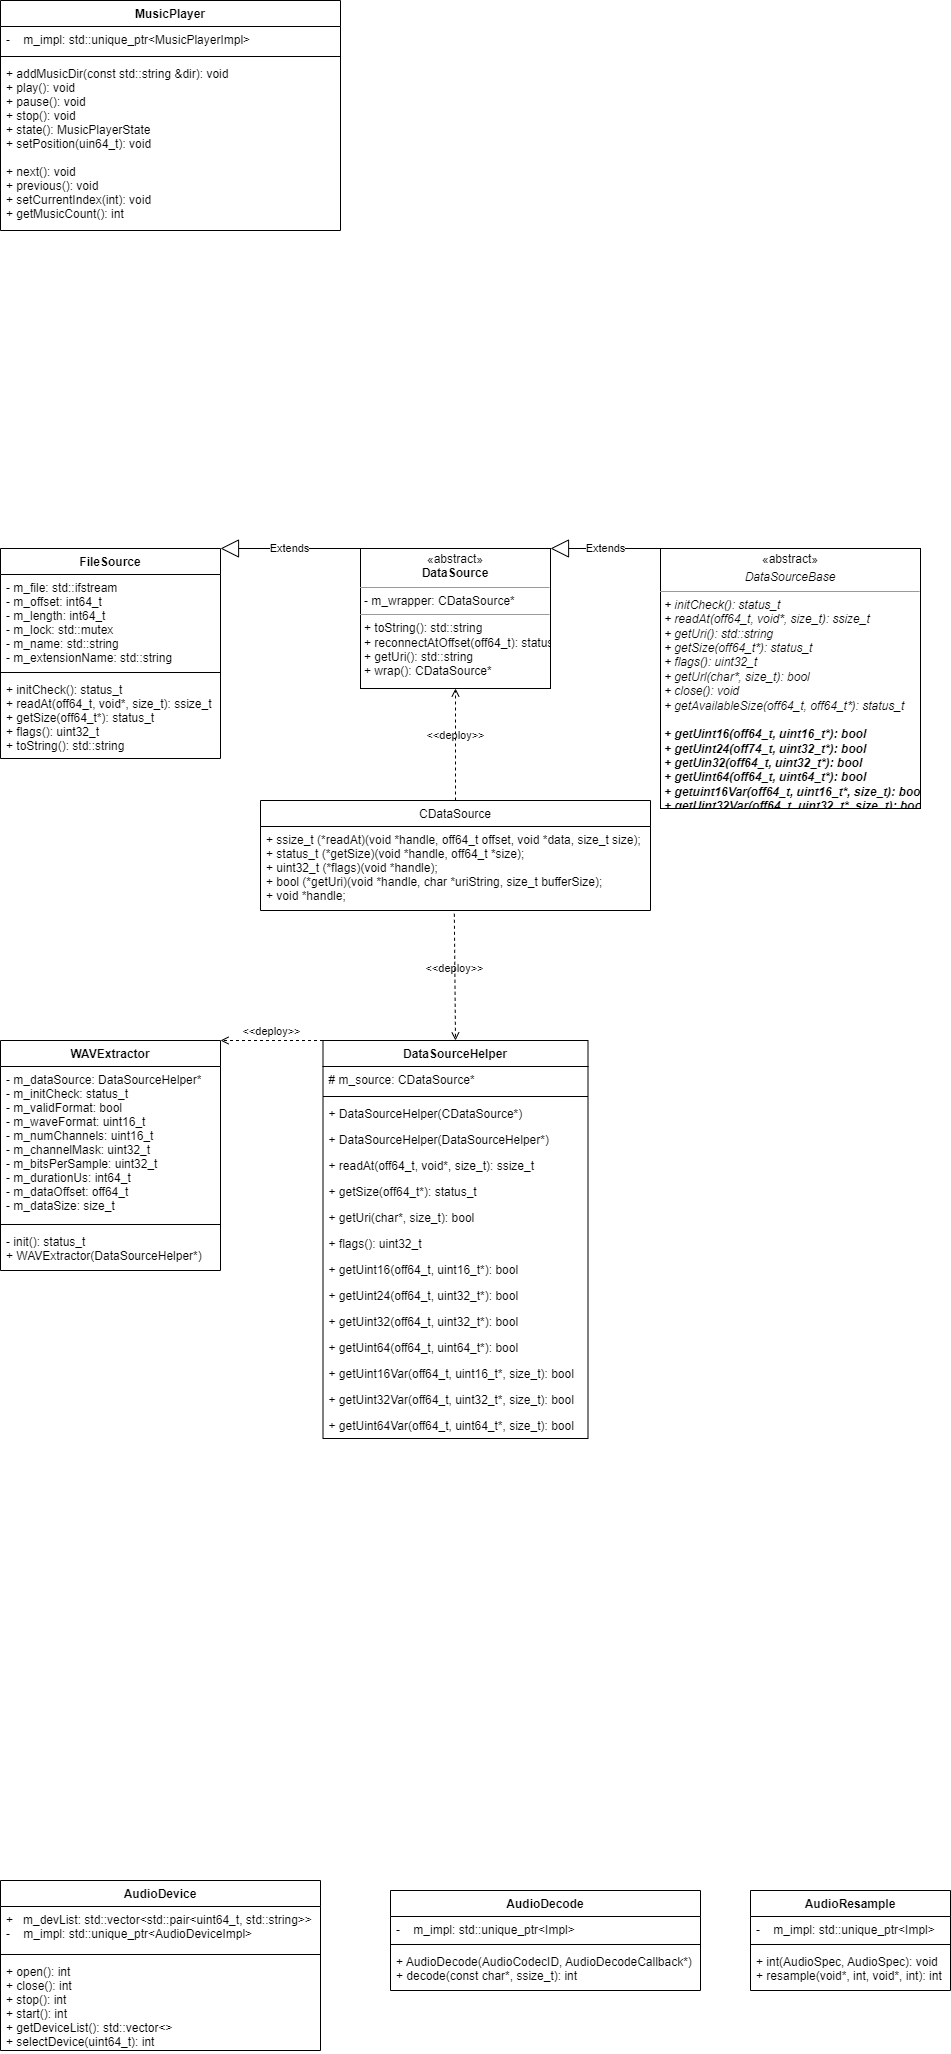

The diagram above was exported from draw.io. Its source (the exported page's mxGraphModel, read from the mxfile embedded in the PNG):
<mxGraphModel dx="865" dy="2010" grid="1" gridSize="10" guides="1" tooltips="1" connect="1" arrows="1" fold="1" page="1" pageScale="1" pageWidth="827" pageHeight="1169" background="none" math="0" shadow="0">
  <root>
    <mxCell id="0" />
    <mxCell id="1" parent="0" />
    <mxCell id="2" value="MusicPlayer" style="swimlane;fontStyle=1;align=center;verticalAlign=top;childLayout=stackLayout;horizontal=1;startSize=26;horizontalStack=0;resizeParent=1;resizeParentMax=0;resizeLast=0;collapsible=1;marginBottom=0;" parent="1" vertex="1">
      <mxGeometry x="40" y="-760" width="340" height="230" as="geometry" />
    </mxCell>
    <mxCell id="3" value="-    m_impl: std::unique_ptr&lt;MusicPlayerImpl&gt;" style="text;strokeColor=none;fillColor=none;align=left;verticalAlign=top;spacingLeft=4;spacingRight=4;overflow=hidden;rotatable=0;points=[[0,0.5],[1,0.5]];portConstraint=eastwest;" parent="2" vertex="1">
      <mxGeometry y="26" width="340" height="26" as="geometry" />
    </mxCell>
    <mxCell id="4" value="" style="line;strokeWidth=1;fillColor=none;align=left;verticalAlign=middle;spacingTop=-1;spacingLeft=3;spacingRight=3;rotatable=0;labelPosition=right;points=[];portConstraint=eastwest;strokeColor=inherit;" parent="2" vertex="1">
      <mxGeometry y="52" width="340" height="8" as="geometry" />
    </mxCell>
    <mxCell id="5" value="+ addMusicDir(const std::string &amp;dir): void&#10;+ play(): void&#10;+ pause(): void&#10;+ stop(): void&#10;+ state(): MusicPlayerState&#10;+ setPosition(uin64_t): void&#10;&#10;+ next(): void&#10;+ previous(): void&#10;+ setCurrentIndex(int): void&#10;+ getMusicCount(): int" style="text;strokeColor=none;fillColor=none;align=left;verticalAlign=top;spacingLeft=4;spacingRight=4;overflow=hidden;rotatable=0;points=[[0,0.5],[1,0.5]];portConstraint=eastwest;" parent="2" vertex="1">
      <mxGeometry y="60" width="340" height="170" as="geometry" />
    </mxCell>
    <mxCell id="6" value="AudioDevice" style="swimlane;fontStyle=1;align=center;verticalAlign=top;childLayout=stackLayout;horizontal=1;startSize=26;horizontalStack=0;resizeParent=1;resizeParentMax=0;resizeLast=0;collapsible=1;marginBottom=0;" vertex="1" parent="1">
      <mxGeometry x="40" y="1120" width="320" height="170" as="geometry" />
    </mxCell>
    <mxCell id="7" value="+   m_devList: std::vector&lt;std::pair&lt;uint64_t, std::string&gt;&gt;&#10;-    m_impl: std::unique_ptr&lt;AudioDeviceImpl&gt;" style="text;strokeColor=none;fillColor=none;align=left;verticalAlign=top;spacingLeft=4;spacingRight=4;overflow=hidden;rotatable=0;points=[[0,0.5],[1,0.5]];portConstraint=eastwest;" vertex="1" parent="6">
      <mxGeometry y="26" width="320" height="44" as="geometry" />
    </mxCell>
    <mxCell id="8" value="" style="line;strokeWidth=1;fillColor=none;align=left;verticalAlign=middle;spacingTop=-1;spacingLeft=3;spacingRight=3;rotatable=0;labelPosition=right;points=[];portConstraint=eastwest;strokeColor=inherit;" vertex="1" parent="6">
      <mxGeometry y="70" width="320" height="8" as="geometry" />
    </mxCell>
    <mxCell id="9" value="+ open(): int&#10;+ close(): int&#10;+ stop(): int&#10;+ start(): int&#10;+ getDeviceList(): std::vector&lt;&gt;&#10;+ selectDevice(uint64_t): int" style="text;strokeColor=none;fillColor=none;align=left;verticalAlign=top;spacingLeft=4;spacingRight=4;overflow=hidden;rotatable=0;points=[[0,0.5],[1,0.5]];portConstraint=eastwest;" vertex="1" parent="6">
      <mxGeometry y="78" width="320" height="92" as="geometry" />
    </mxCell>
    <mxCell id="10" value="AudioDecode" style="swimlane;fontStyle=1;align=center;verticalAlign=top;childLayout=stackLayout;horizontal=1;startSize=26;horizontalStack=0;resizeParent=1;resizeParentMax=0;resizeLast=0;collapsible=1;marginBottom=0;" vertex="1" parent="1">
      <mxGeometry x="430" y="1130" width="310" height="100" as="geometry" />
    </mxCell>
    <mxCell id="11" value="-    m_impl: std::unique_ptr&lt;Impl&gt;" style="text;strokeColor=none;fillColor=none;align=left;verticalAlign=top;spacingLeft=4;spacingRight=4;overflow=hidden;rotatable=0;points=[[0,0.5],[1,0.5]];portConstraint=eastwest;" vertex="1" parent="10">
      <mxGeometry y="26" width="310" height="24" as="geometry" />
    </mxCell>
    <mxCell id="12" value="" style="line;strokeWidth=1;fillColor=none;align=left;verticalAlign=middle;spacingTop=-1;spacingLeft=3;spacingRight=3;rotatable=0;labelPosition=right;points=[];portConstraint=eastwest;strokeColor=inherit;" vertex="1" parent="10">
      <mxGeometry y="50" width="310" height="8" as="geometry" />
    </mxCell>
    <mxCell id="13" value="+ AudioDecode(AudioCodecID, AudioDecodeCallback*)&#10;+ decode(const char*, ssize_t): int" style="text;strokeColor=none;fillColor=none;align=left;verticalAlign=top;spacingLeft=4;spacingRight=4;overflow=hidden;rotatable=0;points=[[0,0.5],[1,0.5]];portConstraint=eastwest;" vertex="1" parent="10">
      <mxGeometry y="58" width="310" height="42" as="geometry" />
    </mxCell>
    <mxCell id="14" value="AudioResample" style="swimlane;fontStyle=1;align=center;verticalAlign=top;childLayout=stackLayout;horizontal=1;startSize=26;horizontalStack=0;resizeParent=1;resizeParentMax=0;resizeLast=0;collapsible=1;marginBottom=0;" vertex="1" parent="1">
      <mxGeometry x="790" y="1130" width="200" height="100" as="geometry" />
    </mxCell>
    <mxCell id="15" value="-    m_impl: std::unique_ptr&lt;Impl&gt;" style="text;strokeColor=none;fillColor=none;align=left;verticalAlign=top;spacingLeft=4;spacingRight=4;overflow=hidden;rotatable=0;points=[[0,0.5],[1,0.5]];portConstraint=eastwest;" vertex="1" parent="14">
      <mxGeometry y="26" width="200" height="24" as="geometry" />
    </mxCell>
    <mxCell id="16" value="" style="line;strokeWidth=1;fillColor=none;align=left;verticalAlign=middle;spacingTop=-1;spacingLeft=3;spacingRight=3;rotatable=0;labelPosition=right;points=[];portConstraint=eastwest;strokeColor=inherit;" vertex="1" parent="14">
      <mxGeometry y="50" width="200" height="8" as="geometry" />
    </mxCell>
    <mxCell id="17" value="+ int(AudioSpec, AudioSpec): void&#10;+ resample(void*, int, void*, int): int" style="text;strokeColor=none;fillColor=none;align=left;verticalAlign=top;spacingLeft=4;spacingRight=4;overflow=hidden;rotatable=0;points=[[0,0.5],[1,0.5]];portConstraint=eastwest;" vertex="1" parent="14">
      <mxGeometry y="58" width="200" height="42" as="geometry" />
    </mxCell>
    <mxCell id="18" value="FileSource" style="swimlane;fontStyle=1;align=center;verticalAlign=top;childLayout=stackLayout;horizontal=1;startSize=26;horizontalStack=0;resizeParent=1;resizeParentMax=0;resizeLast=0;collapsible=1;marginBottom=0;" vertex="1" parent="1">
      <mxGeometry x="40" y="-212" width="220" height="210" as="geometry" />
    </mxCell>
    <mxCell id="19" value="- m_file: std::ifstream&#10;- m_offset: int64_t&#10;- m_length: int64_t&#10;- m_lock: std::mutex&#10;- m_name: std::string&#10;- m_extensionName: std::string" style="text;strokeColor=none;fillColor=none;align=left;verticalAlign=top;spacingLeft=4;spacingRight=4;overflow=hidden;rotatable=0;points=[[0,0.5],[1,0.5]];portConstraint=eastwest;" vertex="1" parent="18">
      <mxGeometry y="26" width="220" height="94" as="geometry" />
    </mxCell>
    <mxCell id="20" value="" style="line;strokeWidth=1;fillColor=none;align=left;verticalAlign=middle;spacingTop=-1;spacingLeft=3;spacingRight=3;rotatable=0;labelPosition=right;points=[];portConstraint=eastwest;strokeColor=inherit;" vertex="1" parent="18">
      <mxGeometry y="120" width="220" height="8" as="geometry" />
    </mxCell>
    <mxCell id="21" value="+ initCheck(): status_t&#10;+ readAt(off64_t, void*, size_t): ssize_t&#10;+ getSize(off64_t*): status_t&#10;+ flags(): uint32_t&#10;+ toString(): std::string" style="text;strokeColor=none;fillColor=none;align=left;verticalAlign=top;spacingLeft=4;spacingRight=4;overflow=hidden;rotatable=0;points=[[0,0.5],[1,0.5]];portConstraint=eastwest;" vertex="1" parent="18">
      <mxGeometry y="128" width="220" height="82" as="geometry" />
    </mxCell>
    <mxCell id="22" value="&lt;p style=&quot;margin:0px;margin-top:4px;text-align:center;&quot;&gt;«abstract»&lt;br&gt;&lt;b&gt;DataSource&lt;/b&gt;&lt;br&gt;&lt;/p&gt;&lt;hr size=&quot;1&quot;&gt;&lt;p style=&quot;margin:0px;margin-left:4px;&quot;&gt;- m_wrapper: CDataSource*&lt;br&gt;&lt;/p&gt;&lt;hr size=&quot;1&quot;&gt;&lt;p style=&quot;margin:0px;margin-left:4px;&quot;&gt;+ toString(): std::string&lt;br&gt;+ reconnectAtOffset(off64_t): status_t&lt;/p&gt;&lt;p style=&quot;margin:0px;margin-left:4px;&quot;&gt;+ getUri(): std::string&lt;/p&gt;&lt;p style=&quot;margin:0px;margin-left:4px;&quot;&gt;+ wrap(): CDataSource*&lt;/p&gt;" style="verticalAlign=top;align=left;overflow=fill;fontSize=12;fontFamily=Helvetica;html=1;" vertex="1" parent="1">
      <mxGeometry x="400" y="-212" width="190" height="140" as="geometry" />
    </mxCell>
    <mxCell id="23" value="&lt;p style=&quot;margin:0px;margin-top:4px;text-align:center;&quot;&gt;«abstract»&lt;i&gt;&lt;br&gt;&lt;/i&gt;&lt;/p&gt;&lt;p style=&quot;margin:0px;margin-top:4px;text-align:center;&quot;&gt;&lt;i&gt;DataSourceBase&lt;/i&gt;&lt;/p&gt;&lt;hr size=&quot;1&quot;&gt;&lt;p style=&quot;margin:0px;margin-left:4px;&quot;&gt;&lt;i&gt;+ initCheck(): status_t&lt;br&gt;+ readAt(off64_t, void*, size_t): ssize_t&lt;/i&gt;&lt;/p&gt;&lt;p style=&quot;margin:0px;margin-left:4px;&quot;&gt;&lt;i&gt;+ getUri(): std::string&lt;/i&gt;&lt;/p&gt;&lt;p style=&quot;margin:0px;margin-left:4px;&quot;&gt;&lt;i&gt;+ getSize(off64_t*): status_t&lt;br style=&quot;padding: 0px; margin: 0px;&quot;&gt;+ flags(): uint32_t&lt;br&gt;&lt;/i&gt;&lt;/p&gt;&lt;p style=&quot;margin:0px;margin-left:4px;&quot;&gt;&lt;i&gt;+ getUrl(char*, size_t): bool&lt;/i&gt;&lt;/p&gt;&lt;p style=&quot;margin:0px;margin-left:4px;&quot;&gt;&lt;i&gt;+ close(): void&lt;/i&gt;&lt;/p&gt;&lt;p style=&quot;margin:0px;margin-left:4px;&quot;&gt;&lt;i&gt;+ getAvailableSize(off64_t, off64_t*): status_t&lt;/i&gt;&lt;/p&gt;&lt;p style=&quot;margin:0px;margin-left:4px;&quot;&gt;&lt;i&gt;&lt;br&gt;&lt;/i&gt;&lt;/p&gt;&lt;p style=&quot;margin:0px;margin-left:4px;&quot;&gt;&lt;i&gt;&lt;b&gt;+ getUint16(off64_t, uint16_t*): bool&lt;/b&gt;&lt;/i&gt;&lt;/p&gt;&lt;p style=&quot;margin:0px;margin-left:4px;&quot;&gt;&lt;i&gt;&lt;b&gt;+ getUint24(off74_t, uint32_t*): bool&lt;/b&gt;&lt;/i&gt;&lt;/p&gt;&lt;p style=&quot;margin:0px;margin-left:4px;&quot;&gt;&lt;i&gt;&lt;b&gt;+ getUin32(off64_t, uint32_t*): bool&lt;/b&gt;&lt;/i&gt;&lt;/p&gt;&lt;p style=&quot;margin:0px;margin-left:4px;&quot;&gt;&lt;i&gt;&lt;b&gt;+ getUint64(off64_t, uint64_t*): bool&lt;/b&gt;&lt;/i&gt;&lt;/p&gt;&lt;p style=&quot;margin:0px;margin-left:4px;&quot;&gt;&lt;i&gt;&lt;b&gt;+ getuint16Var(off64_t, uint16_t*, size_t): bool&lt;/b&gt;&lt;/i&gt;&lt;/p&gt;&lt;p style=&quot;margin:0px;margin-left:4px;&quot;&gt;&lt;i&gt;&lt;b&gt;+ getUint32Var(off64_t, uint32_t*, size_t): bool&lt;/b&gt;&lt;/i&gt;&lt;/p&gt;&lt;p style=&quot;margin:0px;margin-left:4px;&quot;&gt;&lt;i&gt;&lt;b&gt;+ getUint64Var(off64_t, uint64_t*, size_t): bool&lt;/b&gt;&lt;/i&gt;&lt;/p&gt;" style="verticalAlign=top;align=left;overflow=fill;fontSize=12;fontFamily=Helvetica;html=1;" vertex="1" parent="1">
      <mxGeometry x="700" y="-212" width="260" height="260" as="geometry" />
    </mxCell>
    <mxCell id="24" value="Extends" style="endArrow=block;endSize=16;endFill=0;html=1;entryX=1;entryY=0;entryDx=0;entryDy=0;exitX=0;exitY=0;exitDx=0;exitDy=0;" edge="1" parent="1" source="22" target="18">
      <mxGeometry width="160" relative="1" as="geometry">
        <mxPoint x="320" y="58" as="sourcePoint" />
        <mxPoint x="480" y="58" as="targetPoint" />
      </mxGeometry>
    </mxCell>
    <mxCell id="25" value="Extends" style="endArrow=block;endSize=16;endFill=0;html=1;entryX=1;entryY=0;entryDx=0;entryDy=0;exitX=0;exitY=0;exitDx=0;exitDy=0;" edge="1" parent="1" source="23" target="22">
      <mxGeometry width="160" relative="1" as="geometry">
        <mxPoint x="440" y="38" as="sourcePoint" />
        <mxPoint x="600" y="38" as="targetPoint" />
      </mxGeometry>
    </mxCell>
    <mxCell id="30" value="&amp;lt;&amp;lt;deploy&amp;gt;&amp;gt;" style="html=1;verticalAlign=bottom;labelBackgroundColor=none;endArrow=open;endFill=0;dashed=1;entryX=0.5;entryY=1;entryDx=0;entryDy=0;exitX=0.5;exitY=0;exitDx=0;exitDy=0;" edge="1" parent="1" source="39" target="22">
      <mxGeometry width="160" relative="1" as="geometry">
        <mxPoint x="495" y="90" as="sourcePoint" />
        <mxPoint x="630" y="-22" as="targetPoint" />
        <mxPoint as="offset" />
      </mxGeometry>
    </mxCell>
    <mxCell id="31" value="WAVExtractor" style="swimlane;fontStyle=1;align=center;verticalAlign=top;childLayout=stackLayout;horizontal=1;startSize=26;horizontalStack=0;resizeParent=1;resizeParentMax=0;resizeLast=0;collapsible=1;marginBottom=0;" vertex="1" parent="1">
      <mxGeometry x="40" y="280" width="220" height="230" as="geometry" />
    </mxCell>
    <mxCell id="32" value="- m_dataSource: DataSourceHelper*&#10;- m_initCheck: status_t&#10;- m_validFormat: bool&#10;- m_waveFormat: uint16_t&#10;- m_numChannels: uint16_t&#10;- m_channelMask: uint32_t&#10;- m_bitsPerSample: uint32_t&#10;- m_durationUs: int64_t&#10;- m_dataOffset: off64_t&#10;- m_dataSize: size_t" style="text;strokeColor=none;fillColor=none;align=left;verticalAlign=top;spacingLeft=4;spacingRight=4;overflow=hidden;rotatable=0;points=[[0,0.5],[1,0.5]];portConstraint=eastwest;" vertex="1" parent="31">
      <mxGeometry y="26" width="220" height="154" as="geometry" />
    </mxCell>
    <mxCell id="33" value="" style="line;strokeWidth=1;fillColor=none;align=left;verticalAlign=middle;spacingTop=-1;spacingLeft=3;spacingRight=3;rotatable=0;labelPosition=right;points=[];portConstraint=eastwest;strokeColor=inherit;" vertex="1" parent="31">
      <mxGeometry y="180" width="220" height="8" as="geometry" />
    </mxCell>
    <mxCell id="34" value="- init(): status_t&#10;+ WAVExtractor(DataSourceHelper*)" style="text;strokeColor=none;fillColor=none;align=left;verticalAlign=top;spacingLeft=4;spacingRight=4;overflow=hidden;rotatable=0;points=[[0,0.5],[1,0.5]];portConstraint=eastwest;" vertex="1" parent="31">
      <mxGeometry y="188" width="220" height="42" as="geometry" />
    </mxCell>
    <mxCell id="35" value="DataSourceHelper" style="swimlane;fontStyle=1;align=center;verticalAlign=top;childLayout=stackLayout;horizontal=1;startSize=26;horizontalStack=0;resizeParent=1;resizeParentMax=0;resizeLast=0;collapsible=1;marginBottom=0;" vertex="1" parent="1">
      <mxGeometry x="362.5" y="280" width="265" height="398" as="geometry" />
    </mxCell>
    <mxCell id="36" value="# m_source: CDataSource*" style="text;strokeColor=none;fillColor=none;align=left;verticalAlign=top;spacingLeft=4;spacingRight=4;overflow=hidden;rotatable=0;points=[[0,0.5],[1,0.5]];portConstraint=eastwest;" vertex="1" parent="35">
      <mxGeometry y="26" width="265" height="26" as="geometry" />
    </mxCell>
    <mxCell id="37" value="" style="line;strokeWidth=1;fillColor=none;align=left;verticalAlign=middle;spacingTop=-1;spacingLeft=3;spacingRight=3;rotatable=0;labelPosition=right;points=[];portConstraint=eastwest;strokeColor=inherit;" vertex="1" parent="35">
      <mxGeometry y="52" width="265" height="8" as="geometry" />
    </mxCell>
    <mxCell id="38" value="+ DataSourceHelper(CDataSource*)" style="text;strokeColor=none;fillColor=none;align=left;verticalAlign=top;spacingLeft=4;spacingRight=4;overflow=hidden;rotatable=0;points=[[0,0.5],[1,0.5]];portConstraint=eastwest;" vertex="1" parent="35">
      <mxGeometry y="60" width="265" height="26" as="geometry" />
    </mxCell>
    <mxCell id="44" value="+ DataSourceHelper(DataSourceHelper*)" style="text;strokeColor=none;fillColor=none;align=left;verticalAlign=top;spacingLeft=4;spacingRight=4;overflow=hidden;rotatable=0;points=[[0,0.5],[1,0.5]];portConstraint=eastwest;" vertex="1" parent="35">
      <mxGeometry y="86" width="265" height="26" as="geometry" />
    </mxCell>
    <mxCell id="45" value="+ readAt(off64_t, void*, size_t): ssize_t" style="text;strokeColor=none;fillColor=none;align=left;verticalAlign=top;spacingLeft=4;spacingRight=4;overflow=hidden;rotatable=0;points=[[0,0.5],[1,0.5]];portConstraint=eastwest;" vertex="1" parent="35">
      <mxGeometry y="112" width="265" height="26" as="geometry" />
    </mxCell>
    <mxCell id="46" value="+ getSize(off64_t*): status_t" style="text;strokeColor=none;fillColor=none;align=left;verticalAlign=top;spacingLeft=4;spacingRight=4;overflow=hidden;rotatable=0;points=[[0,0.5],[1,0.5]];portConstraint=eastwest;" vertex="1" parent="35">
      <mxGeometry y="138" width="265" height="26" as="geometry" />
    </mxCell>
    <mxCell id="47" value="+ getUri(char*, size_t): bool" style="text;strokeColor=none;fillColor=none;align=left;verticalAlign=top;spacingLeft=4;spacingRight=4;overflow=hidden;rotatable=0;points=[[0,0.5],[1,0.5]];portConstraint=eastwest;" vertex="1" parent="35">
      <mxGeometry y="164" width="265" height="26" as="geometry" />
    </mxCell>
    <mxCell id="48" value="+ flags(): uint32_t" style="text;strokeColor=none;fillColor=none;align=left;verticalAlign=top;spacingLeft=4;spacingRight=4;overflow=hidden;rotatable=0;points=[[0,0.5],[1,0.5]];portConstraint=eastwest;" vertex="1" parent="35">
      <mxGeometry y="190" width="265" height="26" as="geometry" />
    </mxCell>
    <mxCell id="49" value="+ getUint16(off64_t, uint16_t*): bool" style="text;strokeColor=none;fillColor=none;align=left;verticalAlign=top;spacingLeft=4;spacingRight=4;overflow=hidden;rotatable=0;points=[[0,0.5],[1,0.5]];portConstraint=eastwest;" vertex="1" parent="35">
      <mxGeometry y="216" width="265" height="26" as="geometry" />
    </mxCell>
    <mxCell id="50" value="+ getUint24(off64_t, uint32_t*): bool" style="text;strokeColor=none;fillColor=none;align=left;verticalAlign=top;spacingLeft=4;spacingRight=4;overflow=hidden;rotatable=0;points=[[0,0.5],[1,0.5]];portConstraint=eastwest;" vertex="1" parent="35">
      <mxGeometry y="242" width="265" height="26" as="geometry" />
    </mxCell>
    <mxCell id="51" value="+ getUint32(off64_t, uint32_t*): bool" style="text;strokeColor=none;fillColor=none;align=left;verticalAlign=top;spacingLeft=4;spacingRight=4;overflow=hidden;rotatable=0;points=[[0,0.5],[1,0.5]];portConstraint=eastwest;" vertex="1" parent="35">
      <mxGeometry y="268" width="265" height="26" as="geometry" />
    </mxCell>
    <mxCell id="52" value="+ getUint64(off64_t, uint64_t*): bool" style="text;strokeColor=none;fillColor=none;align=left;verticalAlign=top;spacingLeft=4;spacingRight=4;overflow=hidden;rotatable=0;points=[[0,0.5],[1,0.5]];portConstraint=eastwest;" vertex="1" parent="35">
      <mxGeometry y="294" width="265" height="26" as="geometry" />
    </mxCell>
    <mxCell id="53" value="+ getUint16Var(off64_t, uint16_t*, size_t): bool" style="text;strokeColor=none;fillColor=none;align=left;verticalAlign=top;spacingLeft=4;spacingRight=4;overflow=hidden;rotatable=0;points=[[0,0.5],[1,0.5]];portConstraint=eastwest;" vertex="1" parent="35">
      <mxGeometry y="320" width="265" height="26" as="geometry" />
    </mxCell>
    <mxCell id="55" value="+ getUint32Var(off64_t, uint32_t*, size_t): bool" style="text;strokeColor=none;fillColor=none;align=left;verticalAlign=top;spacingLeft=4;spacingRight=4;overflow=hidden;rotatable=0;points=[[0,0.5],[1,0.5]];portConstraint=eastwest;" vertex="1" parent="35">
      <mxGeometry y="346" width="265" height="26" as="geometry" />
    </mxCell>
    <mxCell id="56" value="+ getUint64Var(off64_t, uint64_t*, size_t): bool" style="text;strokeColor=none;fillColor=none;align=left;verticalAlign=top;spacingLeft=4;spacingRight=4;overflow=hidden;rotatable=0;points=[[0,0.5],[1,0.5]];portConstraint=eastwest;" vertex="1" parent="35">
      <mxGeometry y="372" width="265" height="26" as="geometry" />
    </mxCell>
    <mxCell id="39" value="CDataSource" style="swimlane;fontStyle=0;childLayout=stackLayout;horizontal=1;startSize=26;fillColor=none;horizontalStack=0;resizeParent=1;resizeParentMax=0;resizeLast=0;collapsible=1;marginBottom=0;" vertex="1" parent="1">
      <mxGeometry x="300" y="40" width="390" height="110" as="geometry" />
    </mxCell>
    <mxCell id="40" value="+ ssize_t (*readAt)(void *handle, off64_t offset, void *data, size_t size);&#10;+ status_t (*getSize)(void *handle, off64_t *size);&#10;+ uint32_t (*flags)(void *handle);&#10;+ bool (*getUri)(void *handle, char *uriString, size_t bufferSize);&#10;+ void *handle;" style="text;strokeColor=none;fillColor=none;align=left;verticalAlign=top;spacingLeft=4;spacingRight=4;overflow=hidden;rotatable=0;points=[[0,0.5],[1,0.5]];portConstraint=eastwest;" vertex="1" parent="39">
      <mxGeometry y="26" width="390" height="84" as="geometry" />
    </mxCell>
    <mxCell id="43" value="&amp;lt;&amp;lt;deploy&amp;gt;&amp;gt;" style="html=1;verticalAlign=bottom;labelBackgroundColor=none;endArrow=open;endFill=0;dashed=1;entryX=0.5;entryY=0;entryDx=0;entryDy=0;exitX=0.497;exitY=1.039;exitDx=0;exitDy=0;exitPerimeter=0;" edge="1" parent="1" source="40" target="35">
      <mxGeometry width="160" relative="1" as="geometry">
        <mxPoint x="380" y="220" as="sourcePoint" />
        <mxPoint x="540" y="220" as="targetPoint" />
      </mxGeometry>
    </mxCell>
    <mxCell id="57" value="&amp;lt;&amp;lt;deploy&amp;gt;&amp;gt;" style="html=1;verticalAlign=bottom;labelBackgroundColor=none;endArrow=open;endFill=0;dashed=1;entryX=1;entryY=0;entryDx=0;entryDy=0;exitX=0;exitY=0;exitDx=0;exitDy=0;" edge="1" parent="1" source="35" target="31">
      <mxGeometry width="160" relative="1" as="geometry">
        <mxPoint x="220" y="240" as="sourcePoint" />
        <mxPoint x="380" y="240" as="targetPoint" />
      </mxGeometry>
    </mxCell>
  </root>
</mxGraphModel>